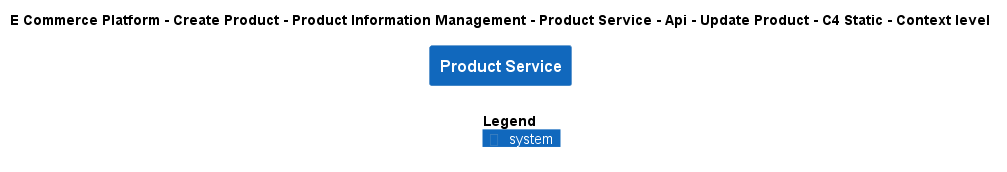

The diagram above was rendered by PlantUML. Its source (embedded in the PNG):
@startuml
!include ..\..\..\..\..\..\..\..\..\.c4s\C4_Context.puml

AddElementTag("c4interflow:lifecycle:new", $bgColor=green, $fontColor=#ffffff, $borderColor=green, $shadowing="False")
AddElementTag("c4interflow:lifecycle:changed", $bgColor=orange, $fontColor=#ffffff, $borderColor=orange, $shadowing="False")
AddElementTag("c4interflow:lifecycle:removed", $bgColor=red, $fontColor=#ffffff, $borderColor=red, $shadowing="False")

AddRelTag("c4interflow:lifecycle:new", $textColor=green, $lineColor=green)
AddRelTag("c4interflow:lifecycle:changed", $textColor=orange, $lineColor=orange)
AddRelTag("c4interflow:lifecycle:removed", $textColor=red, $lineColor=red)

SHOW_PERSON_PORTRAIT()
LAYOUT_TOP_DOWN()

skinparam linetype polyline

title E Commerce Platform - Create Product - Product Information Management - Product Service - Api - Update Product - C4 Static - Context level

System(ECommercePlatform.CreateProduct.ProductInformationManagement.SoftwareSystems.ProductService, "Product Service", "")



SHOW_LEGEND()
@enduml